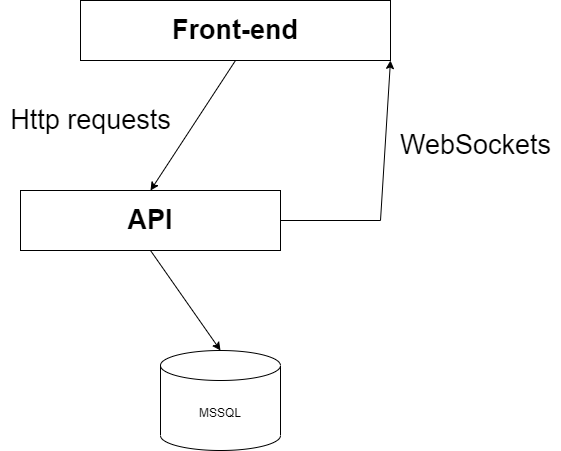

The diagram above was exported from draw.io. Its source (the exported page's mxGraphModel, read from the mxfile embedded in the PNG):
<mxGraphModel dx="1422" dy="754" grid="1" gridSize="10" guides="1" tooltips="1" connect="1" arrows="1" fold="1" page="1" pageScale="1" pageWidth="850" pageHeight="1100" math="0" shadow="0">
  <root>
    <mxCell id="0" />
    <mxCell id="1" parent="0" />
    <mxCell id="TzLA0hhzOLaKrUB9uuji-1" value="MSSQL" style="shape=cylinder3;whiteSpace=wrap;html=1;boundedLbl=1;backgroundOutline=1;size=15;" vertex="1" parent="1">
      <mxGeometry x="290" y="410" width="120" height="100" as="geometry" />
    </mxCell>
    <mxCell id="TzLA0hhzOLaKrUB9uuji-2" value="&lt;b style=&quot;line-height: 1.2;&quot;&gt;&lt;font style=&quot;font-size: 27px;&quot;&gt;Front-end&lt;/font&gt;&lt;/b&gt;" style="rounded=0;whiteSpace=wrap;html=1;" vertex="1" parent="1">
      <mxGeometry x="210" y="60" width="310" height="60" as="geometry" />
    </mxCell>
    <mxCell id="TzLA0hhzOLaKrUB9uuji-3" value="&lt;b&gt;API&lt;/b&gt;" style="rounded=0;whiteSpace=wrap;html=1;fontSize=27;" vertex="1" parent="1">
      <mxGeometry x="150" y="250" width="260" height="60" as="geometry" />
    </mxCell>
    <mxCell id="TzLA0hhzOLaKrUB9uuji-5" value="Http requests&lt;br&gt;" style="text;html=1;align=center;verticalAlign=middle;resizable=0;points=[];autosize=1;strokeColor=none;fillColor=none;fontSize=27;" vertex="1" parent="1">
      <mxGeometry x="130" y="155" width="180" height="50" as="geometry" />
    </mxCell>
    <mxCell id="TzLA0hhzOLaKrUB9uuji-6" value="" style="endArrow=classic;html=1;rounded=0;fontSize=27;exitX=0.5;exitY=1;exitDx=0;exitDy=0;entryX=0.5;entryY=0;entryDx=0;entryDy=0;" edge="1" parent="1" source="TzLA0hhzOLaKrUB9uuji-2" target="TzLA0hhzOLaKrUB9uuji-3">
      <mxGeometry width="50" height="50" relative="1" as="geometry">
        <mxPoint x="400" y="380" as="sourcePoint" />
        <mxPoint x="450" y="330" as="targetPoint" />
      </mxGeometry>
    </mxCell>
    <mxCell id="TzLA0hhzOLaKrUB9uuji-7" value="" style="endArrow=classic;html=1;rounded=0;fontSize=27;exitX=0.5;exitY=1;exitDx=0;exitDy=0;entryX=0.5;entryY=0;entryDx=0;entryDy=0;entryPerimeter=0;" edge="1" parent="1" source="TzLA0hhzOLaKrUB9uuji-3" target="TzLA0hhzOLaKrUB9uuji-1">
      <mxGeometry width="50" height="50" relative="1" as="geometry">
        <mxPoint x="400" y="380" as="sourcePoint" />
        <mxPoint x="450" y="330" as="targetPoint" />
      </mxGeometry>
    </mxCell>
    <mxCell id="TzLA0hhzOLaKrUB9uuji-8" value="" style="endArrow=classic;html=1;rounded=0;fontSize=27;exitX=1;exitY=0.5;exitDx=0;exitDy=0;entryX=1;entryY=1;entryDx=0;entryDy=0;" edge="1" parent="1" source="TzLA0hhzOLaKrUB9uuji-3" target="TzLA0hhzOLaKrUB9uuji-2">
      <mxGeometry width="50" height="50" relative="1" as="geometry">
        <mxPoint x="450" y="280" as="sourcePoint" />
        <mxPoint x="500" y="230" as="targetPoint" />
        <Array as="points">
          <mxPoint x="510" y="280" />
        </Array>
      </mxGeometry>
    </mxCell>
    <mxCell id="TzLA0hhzOLaKrUB9uuji-9" value="WebSockets&lt;br&gt;" style="text;html=1;align=center;verticalAlign=middle;resizable=0;points=[];autosize=1;strokeColor=none;fillColor=none;fontSize=27;" vertex="1" parent="1">
      <mxGeometry x="520" y="180" width="170" height="50" as="geometry" />
    </mxCell>
  </root>
</mxGraphModel>